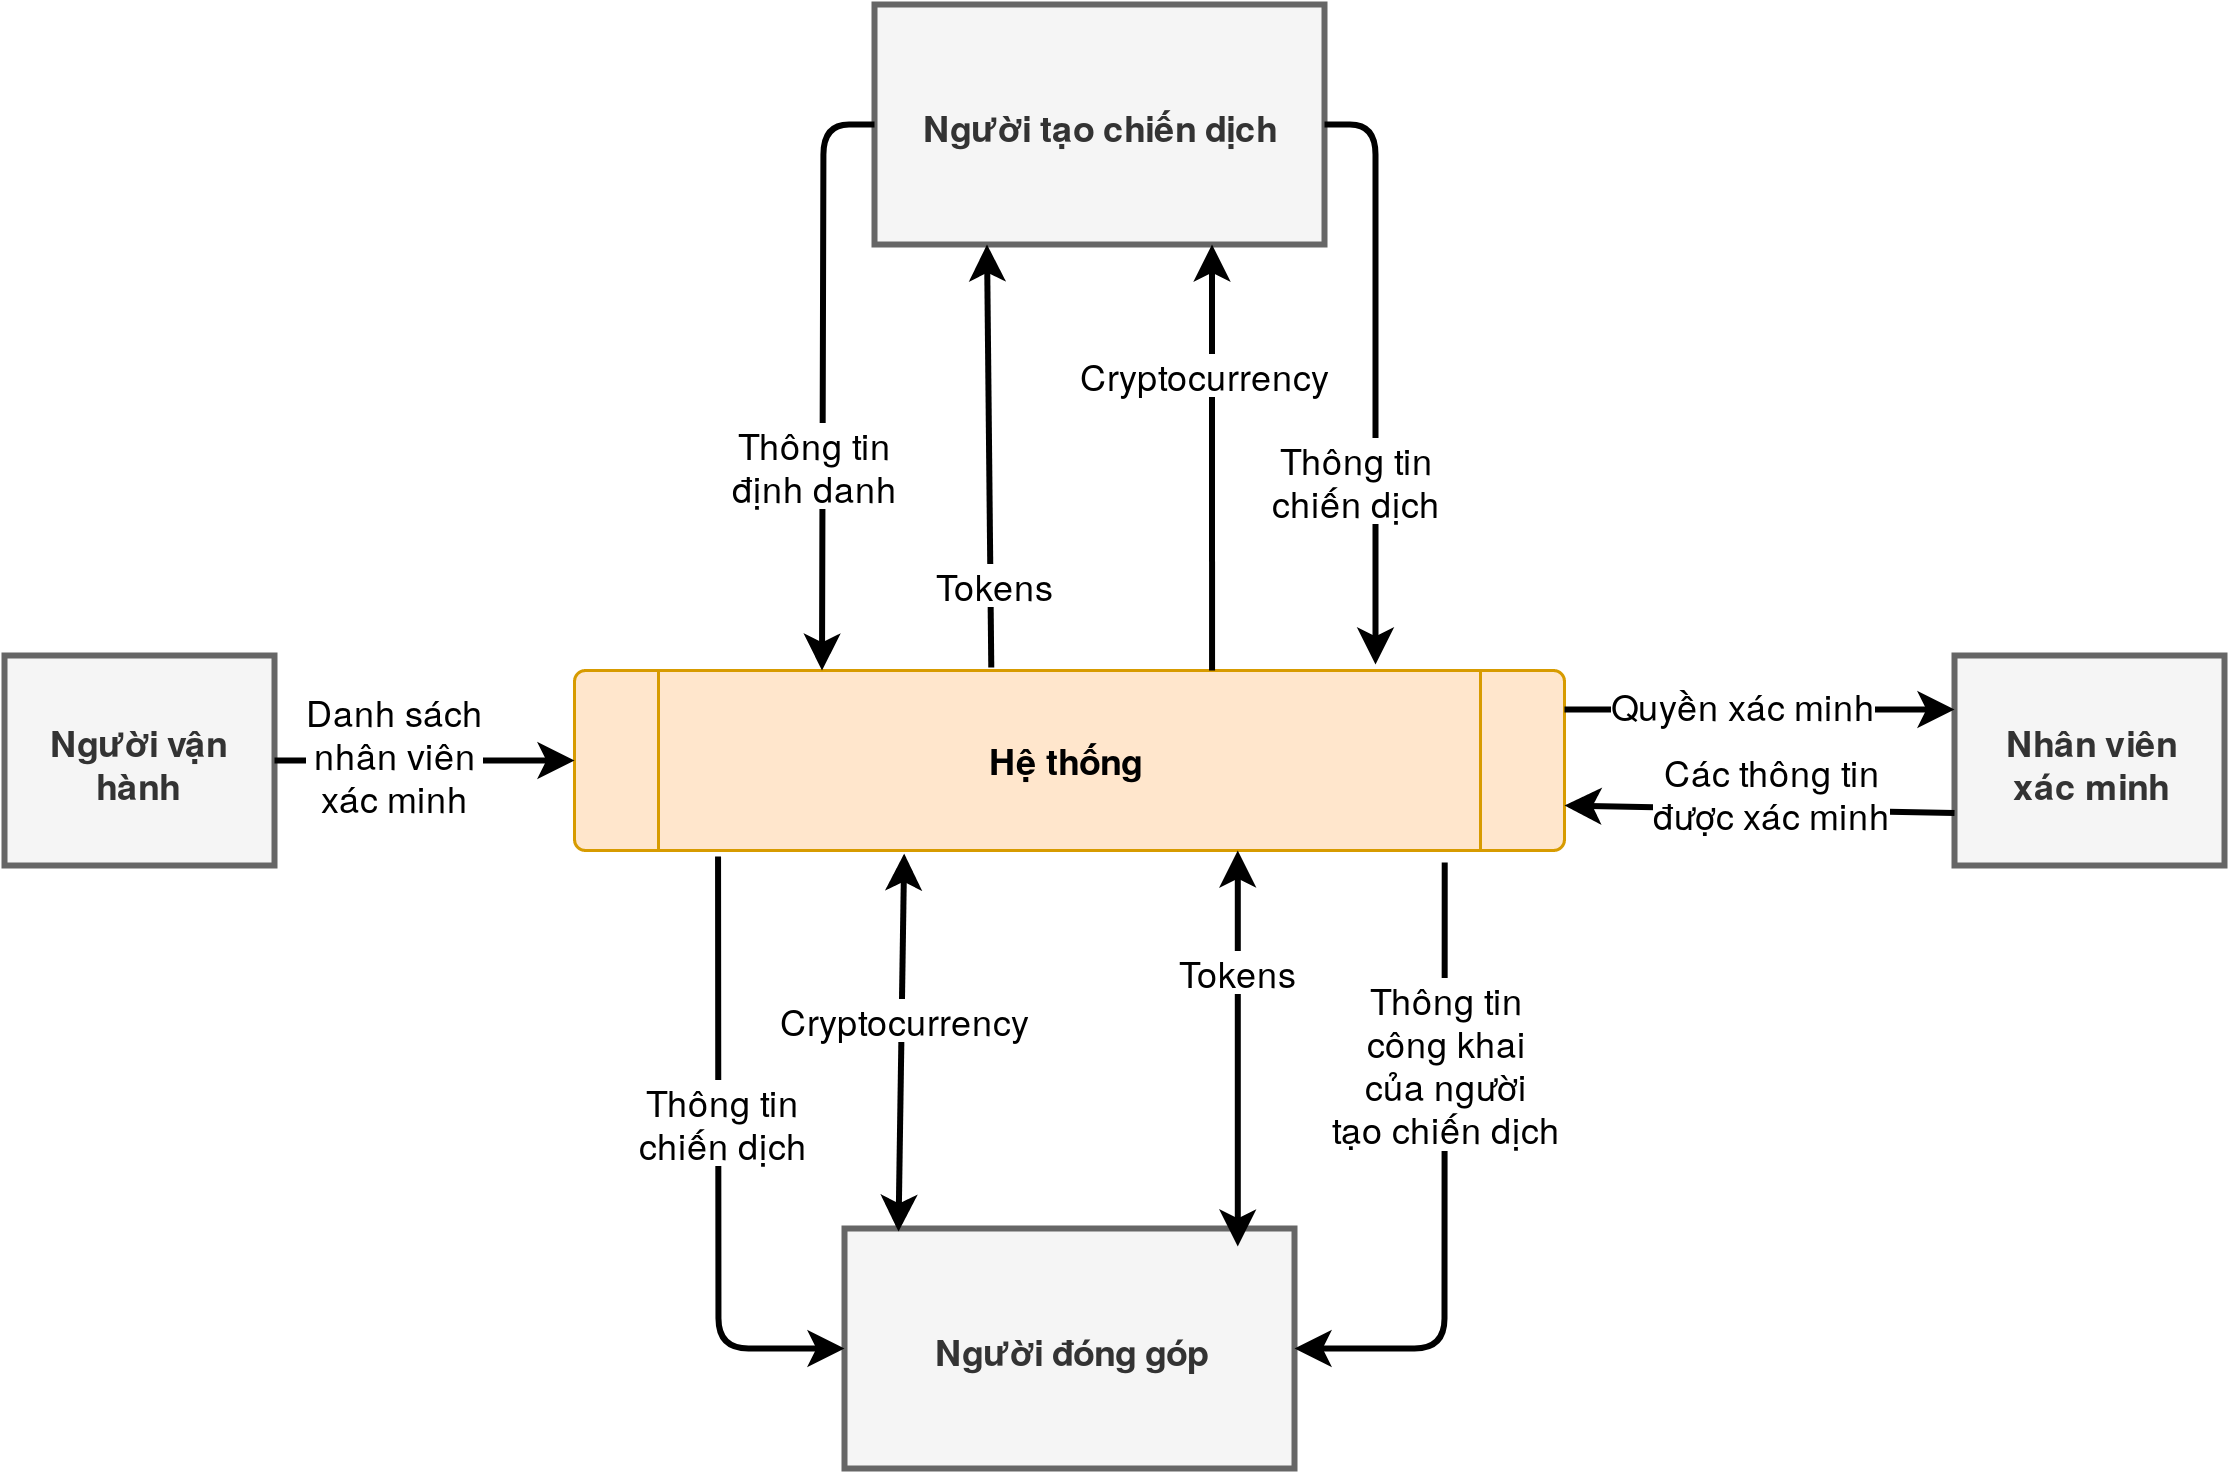

The diagram above was exported from draw.io. Its source (the exported page's mxGraphModel, read from the mxfile embedded in the PNG):
<mxGraphModel dx="1005" dy="559" grid="1" gridSize="10" guides="1" tooltips="1" connect="1" arrows="1" fold="1" page="1" pageScale="1" pageWidth="827" pageHeight="1169" math="0" shadow="0">
  <root>
    <mxCell id="0" />
    <mxCell id="1" parent="0" />
    <mxCell id="ANNcu3Bbd3cNXb-ffe_x-1" value="Hệ thống" style="verticalLabelPosition=middle;verticalAlign=middle;html=1;shape=process;whiteSpace=wrap;rounded=1;size=0.08333333333333333;arcSize=6;labelPosition=center;align=center;labelBackgroundColor=none;fillColor=#ffe6cc;strokeColor=#d79b00;fontStyle=1" vertex="1" parent="1">
      <mxGeometry x="260" y="320" width="330" height="60" as="geometry" />
    </mxCell>
    <mxCell id="ANNcu3Bbd3cNXb-ffe_x-2" value="Người tạo chiến dịch" style="rounded=1;whiteSpace=wrap;html=1;absoluteArcSize=1;arcSize=0;strokeWidth=2;fillColor=#f5f5f5;strokeColor=#666666;fontColor=#333333;fontStyle=1" vertex="1" parent="1">
      <mxGeometry x="360" y="98" width="150" height="80" as="geometry" />
    </mxCell>
    <mxCell id="ANNcu3Bbd3cNXb-ffe_x-5" value="" style="endArrow=classic;html=1;exitX=0;exitY=0.5;exitDx=0;exitDy=0;entryX=0.25;entryY=0;entryDx=0;entryDy=0;strokeWidth=2;" edge="1" parent="1" source="ANNcu3Bbd3cNXb-ffe_x-2" target="ANNcu3Bbd3cNXb-ffe_x-1">
      <mxGeometry width="50" height="50" relative="1" as="geometry">
        <mxPoint x="300" y="220" as="sourcePoint" />
        <mxPoint x="350" y="170" as="targetPoint" />
        <Array as="points">
          <mxPoint x="343" y="138" />
        </Array>
      </mxGeometry>
    </mxCell>
    <mxCell id="ANNcu3Bbd3cNXb-ffe_x-7" value="&lt;div&gt;Thông tin&lt;/div&gt;&lt;div&gt;định danh&lt;br&gt;&lt;/div&gt;" style="text;html=1;align=center;verticalAlign=middle;resizable=0;points=[];;labelBackgroundColor=#ffffff;" vertex="1" connectable="0" parent="ANNcu3Bbd3cNXb-ffe_x-5">
      <mxGeometry x="-0.0222" y="-4" relative="1" as="geometry">
        <mxPoint x="1" y="32.5" as="offset" />
      </mxGeometry>
    </mxCell>
    <mxCell id="ANNcu3Bbd3cNXb-ffe_x-6" value="" style="endArrow=classic;html=1;exitX=1;exitY=0.5;exitDx=0;exitDy=0;strokeWidth=2;" edge="1" parent="1" source="ANNcu3Bbd3cNXb-ffe_x-2">
      <mxGeometry width="50" height="50" relative="1" as="geometry">
        <mxPoint x="400" y="100" as="sourcePoint" />
        <mxPoint x="527" y="318" as="targetPoint" />
        <Array as="points">
          <mxPoint x="527" y="138" />
        </Array>
      </mxGeometry>
    </mxCell>
    <mxCell id="ANNcu3Bbd3cNXb-ffe_x-8" value="&lt;div&gt;Thông tin&lt;/div&gt;&lt;div&gt;chiến dịch&lt;br&gt;&lt;/div&gt;" style="text;html=1;align=center;verticalAlign=middle;resizable=0;points=[];;labelBackgroundColor=#ffffff;" vertex="1" connectable="0" parent="ANNcu3Bbd3cNXb-ffe_x-6">
      <mxGeometry x="-0.2111" y="1" relative="1" as="geometry">
        <mxPoint x="-8" y="57" as="offset" />
      </mxGeometry>
    </mxCell>
    <mxCell id="ANNcu3Bbd3cNXb-ffe_x-9" value="Người đóng góp" style="rounded=1;whiteSpace=wrap;html=1;absoluteArcSize=1;arcSize=0;strokeWidth=2;fillColor=#f5f5f5;strokeColor=#666666;fontColor=#333333;fontStyle=1" vertex="1" parent="1">
      <mxGeometry x="350" y="506" width="150" height="80" as="geometry" />
    </mxCell>
    <mxCell id="ANNcu3Bbd3cNXb-ffe_x-10" value="" style="endArrow=classic;html=1;entryX=0.25;entryY=1;entryDx=0;entryDy=0;exitX=0.421;exitY=-0.017;exitDx=0;exitDy=0;exitPerimeter=0;strokeWidth=2;" edge="1" parent="1" source="ANNcu3Bbd3cNXb-ffe_x-1" target="ANNcu3Bbd3cNXb-ffe_x-2">
      <mxGeometry width="50" height="50" relative="1" as="geometry">
        <mxPoint x="410" y="250" as="sourcePoint" />
        <mxPoint x="460" y="200" as="targetPoint" />
      </mxGeometry>
    </mxCell>
    <mxCell id="ANNcu3Bbd3cNXb-ffe_x-11" value="Tokens" style="text;html=1;align=center;verticalAlign=middle;resizable=0;points=[];;labelBackgroundColor=#ffffff;" vertex="1" connectable="0" parent="ANNcu3Bbd3cNXb-ffe_x-10">
      <mxGeometry x="-0.3334" relative="1" as="geometry">
        <mxPoint x="1.5" y="18" as="offset" />
      </mxGeometry>
    </mxCell>
    <mxCell id="ANNcu3Bbd3cNXb-ffe_x-12" value="" style="endArrow=classic;html=1;entryX=0.75;entryY=1;entryDx=0;entryDy=0;exitX=0.644;exitY=0;exitDx=0;exitDy=0;exitPerimeter=0;strokeWidth=2;" edge="1" parent="1" source="ANNcu3Bbd3cNXb-ffe_x-1" target="ANNcu3Bbd3cNXb-ffe_x-2">
      <mxGeometry width="50" height="50" relative="1" as="geometry">
        <mxPoint x="440" y="220" as="sourcePoint" />
        <mxPoint x="490" y="170" as="targetPoint" />
      </mxGeometry>
    </mxCell>
    <mxCell id="ANNcu3Bbd3cNXb-ffe_x-13" value="Cryptocurrency" style="text;html=1;align=center;verticalAlign=middle;resizable=0;points=[];;labelBackgroundColor=#ffffff;" vertex="1" connectable="0" parent="ANNcu3Bbd3cNXb-ffe_x-12">
      <mxGeometry x="0.1789" relative="1" as="geometry">
        <mxPoint x="-2.5" y="-16.5" as="offset" />
      </mxGeometry>
    </mxCell>
    <mxCell id="ANNcu3Bbd3cNXb-ffe_x-14" value="" style="endArrow=classic;html=1;exitX=0.145;exitY=1.033;exitDx=0;exitDy=0;exitPerimeter=0;entryX=0;entryY=0.5;entryDx=0;entryDy=0;strokeWidth=2;" edge="1" parent="1" source="ANNcu3Bbd3cNXb-ffe_x-1" target="ANNcu3Bbd3cNXb-ffe_x-9">
      <mxGeometry width="50" height="50" relative="1" as="geometry">
        <mxPoint x="300" y="460" as="sourcePoint" />
        <mxPoint x="308" y="580" as="targetPoint" />
        <Array as="points">
          <mxPoint x="308" y="546" />
        </Array>
      </mxGeometry>
    </mxCell>
    <mxCell id="ANNcu3Bbd3cNXb-ffe_x-15" value="&lt;div&gt;Thông tin &lt;br&gt;&lt;/div&gt;&lt;div&gt;chiến dịch&lt;br&gt;&lt;/div&gt;" style="text;html=1;align=center;verticalAlign=middle;resizable=0;points=[];;labelBackgroundColor=#ffffff;" vertex="1" connectable="0" parent="ANNcu3Bbd3cNXb-ffe_x-14">
      <mxGeometry x="-0.4671" relative="1" as="geometry">
        <mxPoint x="2" y="32.5" as="offset" />
      </mxGeometry>
    </mxCell>
    <mxCell id="ANNcu3Bbd3cNXb-ffe_x-16" value="" style="endArrow=classic;html=1;strokeWidth=2;exitX=0.879;exitY=1.067;exitDx=0;exitDy=0;exitPerimeter=0;entryX=1;entryY=0.5;entryDx=0;entryDy=0;" edge="1" parent="1" source="ANNcu3Bbd3cNXb-ffe_x-1" target="ANNcu3Bbd3cNXb-ffe_x-9">
      <mxGeometry width="50" height="50" relative="1" as="geometry">
        <mxPoint x="400" y="510" as="sourcePoint" />
        <mxPoint x="450" y="460" as="targetPoint" />
        <Array as="points">
          <mxPoint x="550" y="546" />
        </Array>
      </mxGeometry>
    </mxCell>
    <mxCell id="ANNcu3Bbd3cNXb-ffe_x-17" value="&lt;div&gt;Thông tin&lt;/div&gt;&lt;div&gt;công khai&lt;/div&gt;&lt;div&gt;của người&lt;/div&gt;&lt;div&gt;tạo chiến dịch&lt;br&gt;&lt;/div&gt;" style="text;html=1;align=center;verticalAlign=middle;resizable=0;points=[];;labelBackgroundColor=#ffffff;" vertex="1" connectable="0" parent="ANNcu3Bbd3cNXb-ffe_x-16">
      <mxGeometry x="-0.531" y="1" relative="1" as="geometry">
        <mxPoint x="-1" y="17" as="offset" />
      </mxGeometry>
    </mxCell>
    <mxCell id="ANNcu3Bbd3cNXb-ffe_x-19" value="" style="endArrow=classic;startArrow=classic;html=1;strokeWidth=2;entryX=0.333;entryY=1.017;entryDx=0;entryDy=0;entryPerimeter=0;exitX=0.12;exitY=0.013;exitDx=0;exitDy=0;exitPerimeter=0;" edge="1" parent="1" source="ANNcu3Bbd3cNXb-ffe_x-9" target="ANNcu3Bbd3cNXb-ffe_x-1">
      <mxGeometry width="50" height="50" relative="1" as="geometry">
        <mxPoint x="370" y="544" as="sourcePoint" />
        <mxPoint x="420" y="440" as="targetPoint" />
      </mxGeometry>
    </mxCell>
    <mxCell id="ANNcu3Bbd3cNXb-ffe_x-20" value="Cryptocurrency" style="text;html=1;align=center;verticalAlign=middle;resizable=0;points=[];;labelBackgroundColor=#ffffff;" vertex="1" connectable="0" parent="ANNcu3Bbd3cNXb-ffe_x-19">
      <mxGeometry x="-0.2799" y="1" relative="1" as="geometry">
        <mxPoint x="2.5" y="-26" as="offset" />
      </mxGeometry>
    </mxCell>
    <mxCell id="ANNcu3Bbd3cNXb-ffe_x-21" value="" style="endArrow=classic;startArrow=classic;html=1;strokeWidth=2;exitX=0.874;exitY=0.075;exitDx=0;exitDy=0;exitPerimeter=0;entryX=0.67;entryY=1;entryDx=0;entryDy=0;entryPerimeter=0;" edge="1" parent="1" source="ANNcu3Bbd3cNXb-ffe_x-9" target="ANNcu3Bbd3cNXb-ffe_x-1">
      <mxGeometry width="50" height="50" relative="1" as="geometry">
        <mxPoint x="450" y="470" as="sourcePoint" />
        <mxPoint x="488" y="380" as="targetPoint" />
      </mxGeometry>
    </mxCell>
    <mxCell id="ANNcu3Bbd3cNXb-ffe_x-22" value="Tokens" style="text;html=1;align=center;verticalAlign=middle;resizable=0;points=[];;labelBackgroundColor=#ffffff;" vertex="1" connectable="0" parent="ANNcu3Bbd3cNXb-ffe_x-21">
      <mxGeometry x="0.4101" relative="1" as="geometry">
        <mxPoint as="offset" />
      </mxGeometry>
    </mxCell>
    <mxCell id="ANNcu3Bbd3cNXb-ffe_x-23" value="&lt;div&gt;Nhân viên&lt;/div&gt;&lt;div&gt;xác minh&lt;/div&gt;" style="rounded=1;whiteSpace=wrap;html=1;absoluteArcSize=1;arcSize=0;strokeWidth=2;fillColor=#f5f5f5;strokeColor=#666666;fontColor=#333333;fontStyle=1" vertex="1" parent="1">
      <mxGeometry x="720" y="315" width="90" height="70" as="geometry" />
    </mxCell>
    <mxCell id="ANNcu3Bbd3cNXb-ffe_x-24" value="" style="endArrow=classic;html=1;strokeWidth=2;" edge="1" parent="1">
      <mxGeometry width="50" height="50" relative="1" as="geometry">
        <mxPoint x="590" y="333" as="sourcePoint" />
        <mxPoint x="720" y="333" as="targetPoint" />
      </mxGeometry>
    </mxCell>
    <mxCell id="ANNcu3Bbd3cNXb-ffe_x-25" value="Quyền xác minh" style="text;html=1;align=center;verticalAlign=middle;resizable=0;points=[];;labelBackgroundColor=#ffffff;" vertex="1" connectable="0" parent="ANNcu3Bbd3cNXb-ffe_x-24">
      <mxGeometry x="-0.2313" y="2" relative="1" as="geometry">
        <mxPoint x="10" y="-1" as="offset" />
      </mxGeometry>
    </mxCell>
    <mxCell id="ANNcu3Bbd3cNXb-ffe_x-26" value="" style="endArrow=classic;html=1;strokeWidth=2;entryX=1;entryY=0.75;entryDx=0;entryDy=0;exitX=0;exitY=0.75;exitDx=0;exitDy=0;" edge="1" parent="1" source="ANNcu3Bbd3cNXb-ffe_x-23" target="ANNcu3Bbd3cNXb-ffe_x-1">
      <mxGeometry width="50" height="50" relative="1" as="geometry">
        <mxPoint x="630" y="420" as="sourcePoint" />
        <mxPoint x="680" y="370" as="targetPoint" />
      </mxGeometry>
    </mxCell>
    <mxCell id="ANNcu3Bbd3cNXb-ffe_x-27" value="&lt;div&gt;Các thông tin&lt;/div&gt;&lt;div&gt;được xác minh&lt;br&gt;&lt;/div&gt;" style="text;html=1;align=center;verticalAlign=middle;resizable=0;points=[];;labelBackgroundColor=#ffffff;" vertex="1" connectable="0" parent="ANNcu3Bbd3cNXb-ffe_x-26">
      <mxGeometry x="0.2415" y="1" relative="1" as="geometry">
        <mxPoint x="20.5" y="-7" as="offset" />
      </mxGeometry>
    </mxCell>
    <mxCell id="ANNcu3Bbd3cNXb-ffe_x-28" value="Người vận hành" style="rounded=1;whiteSpace=wrap;html=1;absoluteArcSize=1;arcSize=0;strokeWidth=2;fillColor=#f5f5f5;strokeColor=#666666;fontColor=#333333;fontStyle=1" vertex="1" parent="1">
      <mxGeometry x="70" y="315" width="90" height="70" as="geometry" />
    </mxCell>
    <mxCell id="ANNcu3Bbd3cNXb-ffe_x-29" value="" style="endArrow=classic;html=1;strokeWidth=2;exitX=1;exitY=0.5;exitDx=0;exitDy=0;entryX=0;entryY=0.5;entryDx=0;entryDy=0;" edge="1" parent="1" source="ANNcu3Bbd3cNXb-ffe_x-28" target="ANNcu3Bbd3cNXb-ffe_x-1">
      <mxGeometry width="50" height="50" relative="1" as="geometry">
        <mxPoint x="200" y="370" as="sourcePoint" />
        <mxPoint x="250" y="320" as="targetPoint" />
      </mxGeometry>
    </mxCell>
    <mxCell id="ANNcu3Bbd3cNXb-ffe_x-30" value="&lt;div&gt;Danh sách&lt;/div&gt;&lt;div&gt;nhân viên&lt;/div&gt;&lt;div&gt;xác minh&lt;br&gt;&lt;/div&gt;" style="text;html=1;align=center;verticalAlign=middle;resizable=0;points=[];;labelBackgroundColor=#ffffff;" vertex="1" connectable="0" parent="ANNcu3Bbd3cNXb-ffe_x-29">
      <mxGeometry x="-0.2" y="3" relative="1" as="geometry">
        <mxPoint as="offset" />
      </mxGeometry>
    </mxCell>
  </root>
</mxGraphModel>